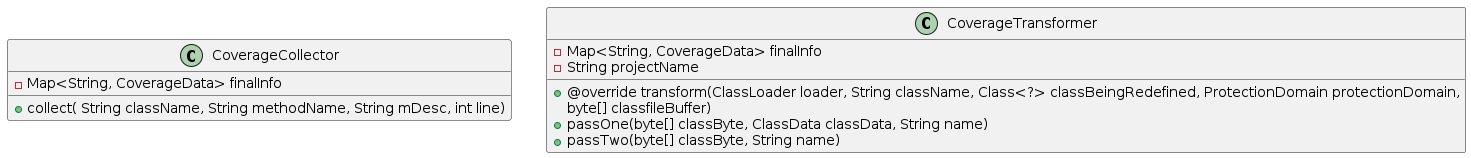

The diagram above was rendered by PlantUML. Its source (embedded in the PNG):
@startuml Coverage Transformer

    class CoverageCollector{
        - Map<String, CoverageData> finalInfo
        + collect( String className, String methodName, String mDesc, int line)
    }

    class CoverageTransformer{
        - Map<String, CoverageData> finalInfo
        - String projectName
        + @override transform(ClassLoader loader, String className, Class<?> classBeingRedefined, ProtectionDomain protectionDomain,
                            byte[] classfileBuffer)
        + passOne(byte[] classByte, ClassData classData, String name)
        + passTwo(byte[] classByte, String name)
    }
@enduml